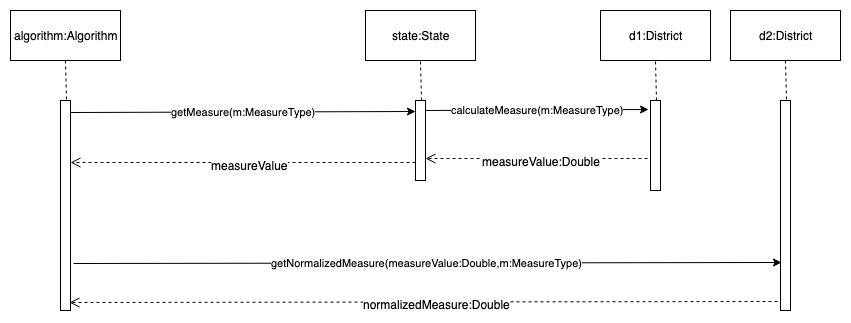

The diagram above was exported from draw.io. Its source (the exported page's mxGraphModel, read from the mxfile embedded in the PNG):
<mxGraphModel dx="918" dy="567" grid="1" gridSize="10" guides="1" tooltips="1" connect="1" arrows="1" fold="1" page="1" pageScale="1" pageWidth="850" pageHeight="1100" math="0" shadow="0">
  <root>
    <mxCell id="0" />
    <mxCell id="1" parent="0" />
    <mxCell id="VpPPgGUL1CxS94FfEWJ0-35" value="" style="html=1;points=[];perimeter=orthogonalPerimeter;" vertex="1" parent="1">
      <mxGeometry x="80" y="110" width="10" height="210" as="geometry" />
    </mxCell>
    <mxCell id="VpPPgGUL1CxS94FfEWJ0-36" value="algorithm:Algorithm" style="html=1;" vertex="1" parent="1">
      <mxGeometry x="30" y="20" width="110" height="50" as="geometry" />
    </mxCell>
    <mxCell id="VpPPgGUL1CxS94FfEWJ0-37" value="" style="endArrow=none;dashed=1;html=1;entryX=0.5;entryY=1;entryDx=0;entryDy=0;exitX=0.6;exitY=-0.004;exitDx=0;exitDy=0;exitPerimeter=0;" edge="1" parent="1" source="VpPPgGUL1CxS94FfEWJ0-35" target="VpPPgGUL1CxS94FfEWJ0-36">
      <mxGeometry width="50" height="50" relative="1" as="geometry">
        <mxPoint x="-120" y="280" as="sourcePoint" />
        <mxPoint x="-70" y="230" as="targetPoint" />
      </mxGeometry>
    </mxCell>
    <mxCell id="VpPPgGUL1CxS94FfEWJ0-38" value="" style="html=1;points=[];perimeter=orthogonalPerimeter;" vertex="1" parent="1">
      <mxGeometry x="435" y="110" width="10" height="80" as="geometry" />
    </mxCell>
    <mxCell id="VpPPgGUL1CxS94FfEWJ0-39" value="state:State" style="html=1;" vertex="1" parent="1">
      <mxGeometry x="385" y="20" width="110" height="50" as="geometry" />
    </mxCell>
    <mxCell id="VpPPgGUL1CxS94FfEWJ0-40" value="" style="endArrow=none;dashed=1;html=1;entryX=0.5;entryY=1;entryDx=0;entryDy=0;exitX=0.6;exitY=-0.004;exitDx=0;exitDy=0;exitPerimeter=0;" edge="1" parent="1" source="VpPPgGUL1CxS94FfEWJ0-38" target="VpPPgGUL1CxS94FfEWJ0-39">
      <mxGeometry width="50" height="50" relative="1" as="geometry">
        <mxPoint x="235" y="280" as="sourcePoint" />
        <mxPoint x="285" y="230" as="targetPoint" />
      </mxGeometry>
    </mxCell>
    <mxCell id="VpPPgGUL1CxS94FfEWJ0-41" value="getMeasure(m:MeasureType)" style="endArrow=classic;html=1;exitX=1;exitY=0.057;exitDx=0;exitDy=0;exitPerimeter=0;entryX=0;entryY=0.138;entryDx=0;entryDy=0;entryPerimeter=0;" edge="1" parent="1" source="VpPPgGUL1CxS94FfEWJ0-35" target="VpPPgGUL1CxS94FfEWJ0-38">
      <mxGeometry width="50" height="50" relative="1" as="geometry">
        <mxPoint x="100" y="120" as="sourcePoint" />
        <mxPoint x="430" y="120" as="targetPoint" />
      </mxGeometry>
    </mxCell>
    <mxCell id="VpPPgGUL1CxS94FfEWJ0-42" value="" style="html=1;points=[];perimeter=orthogonalPerimeter;" vertex="1" parent="1">
      <mxGeometry x="670" y="110" width="10" height="90" as="geometry" />
    </mxCell>
    <mxCell id="VpPPgGUL1CxS94FfEWJ0-43" value="d1:District" style="html=1;" vertex="1" parent="1">
      <mxGeometry x="620" y="20" width="110" height="50" as="geometry" />
    </mxCell>
    <mxCell id="VpPPgGUL1CxS94FfEWJ0-44" value="" style="endArrow=none;dashed=1;html=1;entryX=0.5;entryY=1;entryDx=0;entryDy=0;exitX=0.6;exitY=-0.004;exitDx=0;exitDy=0;exitPerimeter=0;" edge="1" parent="1" source="VpPPgGUL1CxS94FfEWJ0-42" target="VpPPgGUL1CxS94FfEWJ0-43">
      <mxGeometry width="50" height="50" relative="1" as="geometry">
        <mxPoint x="470" y="280" as="sourcePoint" />
        <mxPoint x="520" y="230" as="targetPoint" />
      </mxGeometry>
    </mxCell>
    <mxCell id="VpPPgGUL1CxS94FfEWJ0-48" value="" style="html=1;points=[];perimeter=orthogonalPerimeter;" vertex="1" parent="1">
      <mxGeometry x="800" y="110" width="10" height="210" as="geometry" />
    </mxCell>
    <mxCell id="VpPPgGUL1CxS94FfEWJ0-49" value="d2:District" style="html=1;" vertex="1" parent="1">
      <mxGeometry x="750" y="20" width="110" height="50" as="geometry" />
    </mxCell>
    <mxCell id="VpPPgGUL1CxS94FfEWJ0-50" value="" style="endArrow=none;dashed=1;html=1;entryX=0.5;entryY=1;entryDx=0;entryDy=0;exitX=0.6;exitY=-0.004;exitDx=0;exitDy=0;exitPerimeter=0;" edge="1" parent="1" source="VpPPgGUL1CxS94FfEWJ0-48" target="VpPPgGUL1CxS94FfEWJ0-49">
      <mxGeometry width="50" height="50" relative="1" as="geometry">
        <mxPoint x="600" y="280" as="sourcePoint" />
        <mxPoint x="650" y="230" as="targetPoint" />
      </mxGeometry>
    </mxCell>
    <mxCell id="VpPPgGUL1CxS94FfEWJ0-51" value="calculateMeasure(m:MeasureType)" style="endArrow=classic;html=1;exitX=1.1;exitY=0.017;exitDx=0;exitDy=0;exitPerimeter=0;entryX=-0.2;entryY=0.1;entryDx=0;entryDy=0;entryPerimeter=0;" edge="1" parent="1" target="VpPPgGUL1CxS94FfEWJ0-42">
      <mxGeometry width="50" height="50" relative="1" as="geometry">
        <mxPoint x="445" y="120" as="sourcePoint" />
        <mxPoint x="650" y="119" as="targetPoint" />
      </mxGeometry>
    </mxCell>
    <mxCell id="VpPPgGUL1CxS94FfEWJ0-52" value="getNormalizedMeasure(measureValue:Double,m:MeasureType)" style="endArrow=classic;html=1;entryX=0.1;entryY=0.772;entryDx=0;entryDy=0;entryPerimeter=0;exitX=1.3;exitY=0.776;exitDx=0;exitDy=0;exitPerimeter=0;" edge="1" parent="1" target="VpPPgGUL1CxS94FfEWJ0-48" source="VpPPgGUL1CxS94FfEWJ0-35">
      <mxGeometry width="50" height="50" relative="1" as="geometry">
        <mxPoint x="444" y="249" as="sourcePoint" />
        <mxPoint x="649" y="240" as="targetPoint" />
      </mxGeometry>
    </mxCell>
    <mxCell id="VpPPgGUL1CxS94FfEWJ0-56" value="" style="html=1;verticalAlign=bottom;endArrow=open;dashed=1;endSize=8;exitX=-0.3;exitY=0.644;exitDx=0;exitDy=0;exitPerimeter=0;" edge="1" parent="1" source="VpPPgGUL1CxS94FfEWJ0-42" target="VpPPgGUL1CxS94FfEWJ0-38">
      <mxGeometry relative="1" as="geometry">
        <mxPoint x="610" y="170" as="sourcePoint" />
        <mxPoint x="444" y="170" as="targetPoint" />
      </mxGeometry>
    </mxCell>
    <mxCell id="VpPPgGUL1CxS94FfEWJ0-71" value="measureValue:Double" style="text;html=1;resizable=0;points=[];align=center;verticalAlign=middle;labelBackgroundColor=#ffffff;" vertex="1" connectable="0" parent="VpPPgGUL1CxS94FfEWJ0-56">
      <mxGeometry x="-0.036" y="2" relative="1" as="geometry">
        <mxPoint as="offset" />
      </mxGeometry>
    </mxCell>
    <mxCell id="VpPPgGUL1CxS94FfEWJ0-72" value="" style="html=1;verticalAlign=bottom;endArrow=open;dashed=1;endSize=8;exitX=0;exitY=0.775;exitDx=0;exitDy=0;exitPerimeter=0;" edge="1" parent="1" source="VpPPgGUL1CxS94FfEWJ0-38" target="VpPPgGUL1CxS94FfEWJ0-35">
      <mxGeometry relative="1" as="geometry">
        <mxPoint x="430" y="171" as="sourcePoint" />
        <mxPoint x="203" y="170" as="targetPoint" />
      </mxGeometry>
    </mxCell>
    <mxCell id="VpPPgGUL1CxS94FfEWJ0-73" value="measureValue" style="text;html=1;resizable=0;points=[];align=center;verticalAlign=middle;labelBackgroundColor=#ffffff;" vertex="1" connectable="0" parent="VpPPgGUL1CxS94FfEWJ0-72">
      <mxGeometry x="-0.036" y="2" relative="1" as="geometry">
        <mxPoint as="offset" />
      </mxGeometry>
    </mxCell>
    <mxCell id="VpPPgGUL1CxS94FfEWJ0-74" value="" style="html=1;verticalAlign=bottom;endArrow=open;dashed=1;endSize=8;exitX=-0.3;exitY=0.957;exitDx=0;exitDy=0;exitPerimeter=0;entryX=0.9;entryY=0.962;entryDx=0;entryDy=0;entryPerimeter=0;" edge="1" parent="1" source="VpPPgGUL1CxS94FfEWJ0-48" target="VpPPgGUL1CxS94FfEWJ0-35">
      <mxGeometry relative="1" as="geometry">
        <mxPoint x="642" y="310" as="sourcePoint" />
        <mxPoint x="420" y="310" as="targetPoint" />
      </mxGeometry>
    </mxCell>
    <mxCell id="VpPPgGUL1CxS94FfEWJ0-75" value="normalizedMeasure:Double" style="text;html=1;resizable=0;points=[];align=center;verticalAlign=middle;labelBackgroundColor=#ffffff;" vertex="1" connectable="0" parent="VpPPgGUL1CxS94FfEWJ0-74">
      <mxGeometry x="-0.036" y="2" relative="1" as="geometry">
        <mxPoint as="offset" />
      </mxGeometry>
    </mxCell>
  </root>
</mxGraphModel>